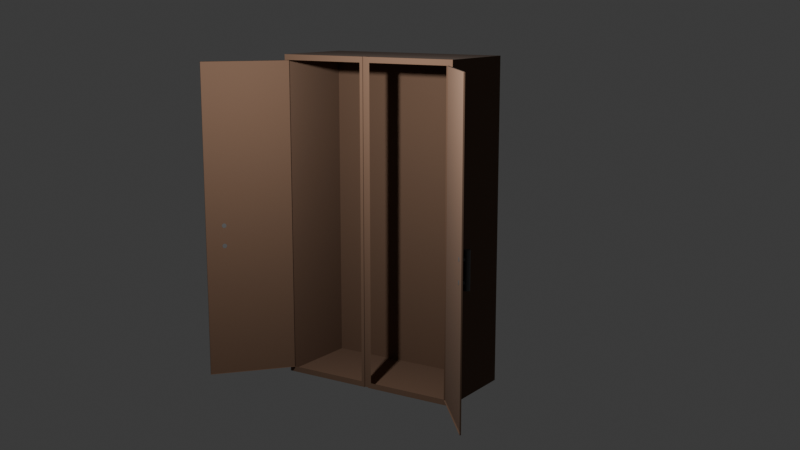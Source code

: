 # Source: cupboard.blend  (saved by Blender 4.2.66; exported with 4.5.12 LTS)
import bpy
from mathutils import Matrix  # noqa: F401  (used for matrix-valued properties, if any)

bpy.ops.wm.read_factory_settings(use_empty=True)
scene = bpy.context.scene
scene.name = 'Scene'

# ---- collections
col_collection = bpy.data.collections.new('Collection'); scene.collection.children.link(col_collection)

# ---- materials (node trees are filled in below, after node groups)
mat_material_001 = bpy.data.materials.new('Material.001')
mat_material_002 = bpy.data.materials.new('Material.002')

# ---- material node trees
mat_material_001.use_nodes = True; mat_material_001.node_tree.nodes.clear()
_N = mat_material_001.node_tree.nodes; _L = mat_material_001.node_tree.links
n0 = _N.new('ShaderNodeBsdfPrincipled'); n0.name = 'Principled BSDF'; n0.location = (10, 300)
n0.inputs[0].default_value = (0.1308, 0.07382, 0.04519, 1.0)
n0.inputs[2].default_value = 1.0
n1 = _N.new('ShaderNodeOutputMaterial'); n1.name = 'Material Output'; n1.location = (300, 300)
_L.new(n0.outputs[0], n1.inputs[0])
n1.is_active_output = True
mat_material_002.use_nodes = True; mat_material_002.node_tree.nodes.clear()
_N = mat_material_002.node_tree.nodes; _L = mat_material_002.node_tree.links
n0 = _N.new('ShaderNodeBsdfPrincipled'); n0.name = 'Principled BSDF'; n0.location = (10, 300)
n0.inputs[0].default_value = (0.1181, 0.1181, 0.1181, 1.0)
n0.inputs[1].default_value = 0.1709
n1 = _N.new('ShaderNodeOutputMaterial'); n1.name = 'Material Output'; n1.location = (300, 300)
_L.new(n0.outputs[0], n1.inputs[0])
n1.is_active_output = True

# ---- world
world_world = bpy.data.worlds.new('World'); scene.world = world_world
world_world.use_nodes = True; world_world.node_tree.nodes.clear()
_N = world_world.node_tree.nodes; _L = world_world.node_tree.links
n0 = _N.new('ShaderNodeOutputWorld'); n0.name = 'World Output'; n0.location = (300, 300)
n1 = _N.new('ShaderNodeBackground'); n1.name = 'Background'; n1.location = (10, 300)
n1.inputs[0].default_value = (0.05088, 0.05088, 0.05088, 1.0)
_L.new(n1.outputs[0], n0.inputs[0])
n0.is_active_output = True
world_world.color = (0.05088, 0.05088, 0.05088)
world_world.sun_shadow_jitter_overblur = 0.0

# ---- cameras
cam_camera = bpy.data.cameras.new('Camera')
cam_camera.clip_end = 100.0
cam_camera.ortho_scale = 7.314

# ---- lights
light_light = bpy.data.lights.new('Light', 'POINT')
light_light.energy = 1000.0
light_light.shadow_soft_size = 0.1

# ---- meshes
me_cube = bpy.data.meshes.new('Cube')
me_cube.from_pydata([(1.0, 1.0, 1.0), (1.0, 1.0, -1.0), (1.0, -1.0, 1.0), (1.0, -1.0, -1.0), (-1.0, 1.0, 1.0), (-1.0, 1.0, -1.0), (-1.0, -1.0, 1.0), (-1.0, -1.0, -1.0), (1.081, 0.9661, 0.9661), (1.081, 0.9661, -0.9661), (1.081, -0.9659, 0.9659), (1.081, -0.9659, -0.9659), (-1.0, 0.02142, -1.0), (1.0, 0.02142, 1.0), (-1.0, 0.02142, 1.0), (1.0, 0.02142, -1.0), (1.081, 0.05532, 0.9661), (1.081, 0.05532, -0.9661), (-1.0, -0.02652, -1.0), (1.0, -0.02652, 1.0), (1.081, -0.06067, 0.9659), (-1.0, -0.02652, 1.0), (1.0, -0.02652, -1.0), (1.081, -0.06067, -0.9659), (0.9099, -0.02652, -1.0), (0.9099, 0.02142, -1.0), (1.054, -0.02652, -1.0), (1.054, 0.02142, -1.0), (0.9099, 0.02142, 1.0), (1.054, 0.02142, 1.0), (0.9099, -0.02652, 1.0), (1.054, -0.02652, 1.0), (1.081, -1.0, 1.0), (1.081, -1.0, -1.0), (1.081, -0.02652, 1.0), (1.081, -0.02652, -1.0), (1.081, 1.0, 1.0), (1.081, 1.0, -1.0), (1.081, 0.02142, -1.0), (1.081, 0.02142, 1.0)], [], [(19, 21, 6, 2), (3, 2, 6, 7), (12, 14, 4, 5), (18, 22, 3, 7), (2, 3, 33, 32), (5, 4, 0, 1), (1, 0, 36, 37), (15, 1, 37, 38), (19, 2, 32, 34), (0, 13, 39, 36), (38, 39, 29, 27), (5, 1, 15, 12), (18, 21, 14, 12), (0, 4, 14, 13), (7, 6, 21, 18), (3, 22, 35, 33), (35, 22, 24, 26), (34, 35, 26, 31), (12, 15, 22, 18), (13, 14, 21, 19), (28, 30, 31, 29), (27, 29, 31, 26), (39, 13, 28, 29), (13, 19, 30, 28), (19, 34, 31, 30), (15, 38, 27, 25), (15, 27, 26, 22), (11, 10, 32, 33), (10, 20, 34, 32), (23, 11, 33, 35), (20, 23, 35, 34), (8, 9, 37, 36), (9, 17, 38, 37), (16, 8, 36, 39), (17, 16, 39, 38)])
_uv = me_cube.uv_layers.new(name='UVMap')
_uv.uv.foreach_set('vector', [0.625, 0.6283, 0.875, 0.6283, 0.875, 0.75, 0.625, 0.75, 0.375, 0.75, 0.625, 0.75, 0.625, 1.0, 0.375, 1.0, 0.375, 0.125, 0.625, 0.125, 0.625, 0.25, 0.375, 0.25, 0.125, 0.6283, 0.375, 0.6283, 0.375, 0.75, 0.125, 0.75, 0.625, 0.75, 0.375, 0.75, 0.375, 0.75, 0.625, 0.75, 0.375, 0.25, 0.625, 0.25, 0.625, 0.5, 0.375, 0.5, 0.375, 0.5, 0.625, 0.5, 0.625, 0.5, 0.375, 0.5, 0.375, 0.625, 0.375, 0.5, 0.375, 0.5, 0.375, 0.625, 0.625, 0.6283, 0.625, 0.75, 0.625, 0.75, 0.625, 0.6283, 0.625, 0.5, 0.625, 0.625, 0.625, 0.625, 0.625, 0.5, 0.375, 0.625, 0.625, 0.625, 0.625, 0.625, 0.375, 0.625, 0.125, 0.5, 0.375, 0.5, 0.375, 0.625, 0.125, 0.625, 0.375, 0.1217, 0.625, 0.1217, 0.625, 0.125, 0.375, 0.125, 0.625, 0.5, 0.875, 0.5, 0.875, 0.625, 0.625, 0.625, 0.375, 0.0, 0.625, 0.0, 0.625, 0.1217, 0.375, 0.1217, 0.375, 0.75, 0.375, 0.6283, 0.375, 0.6283, 0.375, 0.75, 0.375, 0.6283, 0.375, 0.6283, 0.375, 0.6283, 0.375, 0.6283, 0.625, 0.6283, 0.375, 0.6283, 0.375, 0.6283, 0.625, 0.6283, 0.125, 0.625, 0.375, 0.625, 0.375, 0.6283, 0.125, 0.6283, 0.625, 0.625, 0.875, 0.625, 0.875, 0.6283, 0.625, 0.6283, 0.625, 0.625, 0.625, 0.6283, 0.625, 0.6283, 0.625, 0.625, 0.375, 0.625, 0.625, 0.625, 0.625, 0.6283, 0.375, 0.6283, 0.625, 0.625, 0.625, 0.625, 0.625, 0.625, 0.625, 0.625, 0.625, 0.625, 0.625, 0.6283, 0.625, 0.6283, 0.625, 0.625, 0.625, 0.6283, 0.625, 0.6283, 0.625, 0.6283, 0.625, 0.6283, 0.375, 0.625, 0.375, 0.625, 0.375, 0.625, 0.375, 0.625, 0.375, 0.625, 0.375, 0.625, 0.375, 0.6283, 0.375, 0.6283, 0.3793, 0.7457, 0.6207, 0.7457, 0.625, 0.75, 0.375, 0.75, 0.6207, 0.7457, 0.6207, 0.6326, 0.625, 0.6283, 0.625, 0.75, 0.3793, 0.6326, 0.3793, 0.7457, 0.375, 0.75, 0.375, 0.6283, 0.6207, 0.6326, 0.3793, 0.6326, 0.375, 0.6283, 0.625, 0.6283, 0.6208, 0.5043, 0.3792, 0.5043, 0.375, 0.5, 0.625, 0.5, 0.3792, 0.5043, 0.3792, 0.6207, 0.375, 0.625, 0.375, 0.5, 0.6208, 0.6207, 0.6208, 0.5043, 0.625, 0.5, 0.625, 0.625, 0.3792, 0.6207, 0.6208, 0.6207, 0.625, 0.625, 0.375, 0.625])
me_cube.materials.append(mat_material_001)
me_cube.materials.append(mat_material_002)
me_cube.use_mirror_vertex_groups = False
me_cube.update()
me_cube_002 = bpy.data.meshes.new('Cube.002')
me_cube_002.from_pydata([(-0.03116, -0.01456, 1.052), (-0.03116, -0.01456, -0.8794), (-0.03116, 0.8906, 1.052), (-0.03116, 0.8906, -0.8794), (-2.694e-05, -0.01456, 1.052), (-2.694e-05, -0.01456, -0.8794), (-2.694e-05, 0.8906, 1.052), (-2.694e-05, 0.8906, -0.8794), (-2.706e-05, -0.01456, 1.052), (-2.706e-05, -0.01456, -0.8794), (-2.706e-05, 0.8906, 1.052), (-2.706e-05, 0.8906, -0.8794), (0.1661, 0.7313, -0.1123), (0.1661, 0.7313, 0.1109), (0.1843, 0.7303, -0.1123), (0.1843, 0.7303, 0.1109), (0.2012, 0.7271, -0.1123), (0.2012, 0.7271, 0.1109), (0.2158, 0.7221, -0.1123), (0.2158, 0.7221, 0.1109), (0.2269, 0.7155, -0.1123), (0.2269, 0.7155, 0.1109), (0.2339, 0.7079, -0.1123), (0.2339, 0.7079, 0.1109), (0.2363, 0.6997, -0.1123), (0.2363, 0.6997, 0.1109), (0.2339, 0.6916, -0.1123), (0.2339, 0.6916, 0.1109), (0.2269, 0.6839, -0.1123), (0.2269, 0.6839, 0.1109), (0.2158, 0.6774, -0.1123), (0.2158, 0.6774, 0.1109), (0.2012, 0.6724, -0.1123), (0.2012, 0.6724, 0.1109), (0.1843, 0.6692, -0.1123), (0.1843, 0.6692, 0.1109), (0.1661, 0.6681, -0.1123), (0.1661, 0.6681, 0.1109), (0.148, 0.6692, -0.1123), (0.148, 0.6692, 0.1109), (0.131, 0.6724, -0.1123), (0.131, 0.6724, 0.1109), (0.1165, 0.6774, -0.1123), (0.1165, 0.6774, 0.1109), (0.1053, 0.6839, -0.1123), (0.1053, 0.6839, 0.1109), (0.09833, 0.6916, -0.1123), (0.09833, 0.6916, 0.1109), (0.09594, 0.6997, -0.1123), (0.09594, 0.6997, 0.1109), (0.09833, 0.7079, -0.1123), (0.09833, 0.7079, 0.1109), (0.1053, 0.7155, -0.1123), (0.1053, 0.7155, 0.1109), (0.1165, 0.7221, -0.1123), (0.1165, 0.7221, 0.1109), (0.131, 0.7271, -0.1123), (0.131, 0.7271, 0.1109), (0.148, 0.7303, -0.1123), (0.148, 0.7303, 0.1109), (-0.002237, 0.7234, 0.05884), (0.124, 0.7234, 0.05884), (-0.002237, 0.7226, 0.05524), (0.124, 0.7226, 0.05524), (-0.002237, 0.7202, 0.05188), (0.124, 0.7202, 0.05188), (-0.002237, 0.7165, 0.049), (0.124, 0.7165, 0.049), (-0.002237, 0.7116, 0.04679), (0.124, 0.7116, 0.04679), (-0.002237, 0.7059, 0.0454), (0.124, 0.7059, 0.0454), (-0.002237, 0.6997, 0.04492), (0.124, 0.6997, 0.04492), (-0.002237, 0.6936, 0.0454), (0.124, 0.6936, 0.0454), (-0.002237, 0.6879, 0.04679), (0.124, 0.6879, 0.04679), (-0.002237, 0.683, 0.049), (0.124, 0.683, 0.049), (-0.002237, 0.6793, 0.05188), (0.124, 0.6793, 0.05188), (-0.002237, 0.6769, 0.05524), (0.124, 0.6769, 0.05524), (-0.002237, 0.6761, 0.05884), (0.124, 0.6761, 0.05884), (-0.002237, 0.6769, 0.06244), (0.124, 0.6769, 0.06244), (-0.002237, 0.6793, 0.0658), (0.124, 0.6793, 0.0658), (-0.002237, 0.683, 0.06868), (0.124, 0.683, 0.06868), (-0.002237, 0.6879, 0.07089), (0.124, 0.6879, 0.07089), (-0.002237, 0.6936, 0.07228), (0.124, 0.6936, 0.07228), (-0.002237, 0.6997, 0.07275), (0.124, 0.6997, 0.07275), (-0.002237, 0.7059, 0.07228), (0.124, 0.7059, 0.07228), (-0.002237, 0.7116, 0.07089), (0.124, 0.7116, 0.07089), (-0.002237, 0.7165, 0.06868), (0.124, 0.7165, 0.06868), (-0.002237, 0.7202, 0.0658), (0.124, 0.7202, 0.0658), (-0.002237, 0.7226, 0.06244), (0.124, 0.7226, 0.06244), (-0.002237, 0.7234, -0.06772), (0.124, 0.7234, -0.06772), (-0.002237, 0.7226, -0.07132), (0.124, 0.7226, -0.07132), (-0.002237, 0.7202, -0.07468), (0.124, 0.7202, -0.07468), (-0.002237, 0.7165, -0.07756), (0.124, 0.7165, -0.07756), (-0.002237, 0.7116, -0.07977), (0.124, 0.7116, -0.07977), (-0.002237, 0.7059, -0.08116), (0.124, 0.7059, -0.08116), (-0.002237, 0.6997, -0.08164), (0.124, 0.6997, -0.08164), (-0.002237, 0.6936, -0.08116), (0.124, 0.6936, -0.08116), (-0.002237, 0.6879, -0.07977), (0.124, 0.6879, -0.07977), (-0.002237, 0.683, -0.07756), (0.124, 0.683, -0.07756), (-0.002237, 0.6793, -0.07468), (0.124, 0.6793, -0.07468), (-0.002237, 0.6769, -0.07132), (0.124, 0.6769, -0.07132), (-0.002237, 0.6761, -0.06772), (0.124, 0.6761, -0.06772), (-0.002237, 0.6769, -0.06412), (0.124, 0.6769, -0.06412), (-0.002237, 0.6793, -0.06076), (0.124, 0.6793, -0.06076), (-0.002237, 0.683, -0.05788), (0.124, 0.683, -0.05788), (-0.002237, 0.6879, -0.05567), (0.124, 0.6879, -0.05567), (-0.002237, 0.6936, -0.05428), (0.124, 0.6936, -0.05428), (-0.002237, 0.6997, -0.0538), (0.124, 0.6997, -0.0538), (-0.002237, 0.7059, -0.05428), (0.124, 0.7059, -0.05428), (-0.002237, 0.7116, -0.05567), (0.124, 0.7116, -0.05567), (-0.002237, 0.7165, -0.05788), (0.124, 0.7165, -0.05788), (-0.002237, 0.7202, -0.06076), (0.124, 0.7202, -0.06076), (-0.002237, 0.7226, -0.06412), (0.124, 0.7226, -0.06412)], [], [(1, 3, 7, 5), (0, 1, 5, 4), (3, 2, 6, 7), (2, 0, 4, 6), (11, 10, 8, 9), (12, 13, 15, 14), (14, 15, 17, 16), (16, 17, 19, 18), (18, 19, 21, 20), (20, 21, 23, 22), (22, 23, 25, 24), (24, 25, 27, 26), (26, 27, 29, 28), (28, 29, 31, 30), (30, 31, 33, 32), (32, 33, 35, 34), (34, 35, 37, 36), (36, 37, 39, 38), (38, 39, 41, 40), (40, 41, 43, 42), (42, 43, 45, 44), (44, 45, 47, 46), (46, 47, 49, 48), (48, 49, 51, 50), (50, 51, 53, 52), (52, 53, 55, 54), (54, 55, 57, 56), (15, 13, 59, 57, 55, 53, 51, 49, 47, 45, 43, 41, 39, 37, 35, 33, 31, 29, 27, 25, 23, 21, 19, 17), (56, 57, 59, 58), (58, 59, 13, 12), (12, 14, 16, 18, 20, 22, 24, 26, 28, 30, 32, 34, 36, 38, 40, 42, 44, 46, 48, 50, 52, 54, 56, 58), (60, 61, 63, 62), (62, 63, 65, 64), (64, 65, 67, 66), (66, 67, 69, 68), (68, 69, 71, 70), (70, 71, 73, 72), (72, 73, 75, 74), (74, 75, 77, 76), (76, 77, 79, 78), (78, 79, 81, 80), (80, 81, 83, 82), (82, 83, 85, 84), (84, 85, 87, 86), (86, 87, 89, 88), (88, 89, 91, 90), (90, 91, 93, 92), (92, 93, 95, 94), (94, 95, 97, 96), (96, 97, 99, 98), (98, 99, 101, 100), (100, 101, 103, 102), (102, 103, 105, 104), (63, 61, 107, 105, 103, 101, 99, 97, 95, 93, 91, 89, 87, 85, 83, 81, 79, 77, 75, 73, 71, 69, 67, 65), (104, 105, 107, 106), (106, 107, 61, 60), (60, 62, 64, 66, 68, 70, 72, 74, 76, 78, 80, 82, 84, 86, 88, 90, 92, 94, 96, 98, 100, 102, 104, 106), (108, 109, 111, 110), (110, 111, 113, 112), (112, 113, 115, 114), (114, 115, 117, 116), (116, 117, 119, 118), (118, 119, 121, 120), (120, 121, 123, 122), (122, 123, 125, 124), (124, 125, 127, 126), (126, 127, 129, 128), (128, 129, 131, 130), (130, 131, 133, 132), (132, 133, 135, 134), (134, 135, 137, 136), (136, 137, 139, 138), (138, 139, 141, 140), (140, 141, 143, 142), (142, 143, 145, 144), (144, 145, 147, 146), (146, 147, 149, 148), (148, 149, 151, 150), (150, 151, 153, 152), (111, 109, 155, 153, 151, 149, 147, 145, 143, 141, 139, 137, 135, 133, 131, 129, 127, 125, 123, 121, 119, 117, 115, 113), (152, 153, 155, 154), (154, 155, 109, 108), (108, 110, 112, 114, 116, 118, 120, 122, 124, 126, 128, 130, 132, 134, 136, 138, 140, 142, 144, 146, 148, 150, 152, 154)])
me_cube_002.polygons.foreach_set('material_index', [0, 0, 0, 0, 0, 1, 1, 1, 1, 1, 1, 1, 1, 1, 1, 1, 1, 1, 1, 1, 1, 1, 1, 1, 1, 1, 1, 1, 1, 1, 1, 1, 1, 1, 1, 1, 1, 1, 1, 1, 1, 1, 1, 1, 1, 1, 1, 1, 1, 1, 1, 1, 1, 1, 1, 1, 1, 1, 1, 1, 1, 1, 1, 1, 1, 1, 1, 1, 1, 1, 1, 1, 1, 1, 1, 1, 1, 1, 1, 1, 1, 1, 1])
_uv = me_cube_002.uv_layers.new(name='UVMap')
_uv.uv.foreach_set('vector', [0.3793, 0.7457, 0.3793, 0.6326, 0.3793, 0.6326, 0.3793, 0.7457, 0.6207, 0.7457, 0.3793, 0.7457, 0.3793, 0.7457, 0.6207, 0.7457, 0.3793, 0.6326, 0.6207, 0.6326, 0.6207, 0.6326, 0.3793, 0.6326, 0.6207, 0.6326, 0.6207, 0.7457, 0.6207, 0.7457, 0.6207, 0.6326, 0.3793, 0.6326, 0.6207, 0.6326, 0.6207, 0.7457, 0.3793, 0.7457, 1.0, 0.5, 1.0, 1.0, 0.9583, 1.0, 0.9583, 0.5, 0.9583, 0.5, 0.9583, 1.0, 0.9167, 1.0, 0.9167, 0.5, 0.9167, 0.5, 0.9167, 1.0, 0.875, 1.0, 0.875, 0.5, 0.875, 0.5, 0.875, 1.0, 0.8333, 1.0, 0.8333, 0.5, 0.8333, 0.5, 0.8333, 1.0, 0.7917, 1.0, 0.7917, 0.5, 0.7917, 0.5, 0.7917, 1.0, 0.75, 1.0, 0.75, 0.5, 0.75, 0.5, 0.75, 1.0, 0.7083, 1.0, 0.7083, 0.5, 0.7083, 0.5, 0.7083, 1.0, 0.6667, 1.0, 0.6667, 0.5, 0.6667, 0.5, 0.6667, 1.0, 0.625, 1.0, 0.625, 0.5, 0.625, 0.5, 0.625, 1.0, 0.5833, 1.0, 0.5833, 0.5, 0.5833, 0.5, 0.5833, 1.0, 0.5417, 1.0, 0.5417, 0.5, 0.5417, 0.5, 0.5417, 1.0, 0.5, 1.0, 0.5, 0.5, 0.5, 0.5, 0.5, 1.0, 0.4583, 1.0, 0.4583, 0.5, 0.4583, 0.5, 0.4583, 1.0, 0.4167, 1.0, 0.4167, 0.5, 0.4167, 0.5, 0.4167, 1.0, 0.375, 1.0, 0.375, 0.5, 0.375, 0.5, 0.375, 1.0, 0.3333, 1.0, 0.3333, 0.5, 0.3333, 0.5, 0.3333, 1.0, 0.2917, 1.0, 0.2917, 0.5, 0.2917, 0.5, 0.2917, 1.0, 0.25, 1.0, 0.25, 0.5, 0.25, 0.5, 0.25, 1.0, 0.2083, 1.0, 0.2083, 0.5, 0.2083, 0.5, 0.2083, 1.0, 0.1667, 1.0, 0.1667, 0.5, 0.1667, 0.5, 0.1667, 1.0, 0.125, 1.0, 0.125, 0.5, 0.125, 0.5, 0.125, 1.0, 0.08333, 1.0, 0.08333, 0.5, 0.3121, 0.4818, 0.25, 0.49, 0.1879, 0.4818, 0.13, 0.4578, 0.08029, 0.4197, 0.04215, 0.37, 0.01818, 0.3121, 0.01, 0.25, 0.01818, 0.1879, 0.04215, 0.13, 0.08029, 0.08029, 0.13, 0.04215, 0.1879, 0.01818, 0.25, 0.01, 0.3121, 0.01818, 0.37, 0.04215, 0.4197, 0.08029, 0.4578, 0.13, 0.4818, 0.1879, 0.49, 0.25, 0.4818, 0.3121, 0.4578, 0.37, 0.4197, 0.4197, 0.37, 0.4578, 0.08333, 0.5, 0.08333, 1.0, 0.04167, 1.0, 0.04167, 0.5, 0.04167, 0.5, 0.04167, 1.0, -1.863e-07, 1.0, -1.863e-07, 0.5, 0.75, 0.49, 0.8121, 0.4818, 0.87, 0.4578, 0.9197, 0.4197, 0.9578, 0.37, 0.9818, 0.3121, 0.99, 0.25, 0.9818, 0.1879, 0.9578, 0.13, 0.9197, 0.08029, 0.87, 0.04215, 0.8121, 0.01818, 0.75, 0.01, 0.6879, 0.01818, 0.63, 0.04215, 0.5803, 0.08029, 0.5422, 0.13, 0.5182, 0.1879, 0.51, 0.25, 0.5182, 0.3121, 0.5422, 0.37, 0.5803, 0.4197, 0.63, 0.4578, 0.6879, 0.4818, 1.0, 0.5, 1.0, 1.0, 0.9583, 1.0, 0.9583, 0.5, 0.9583, 0.5, 0.9583, 1.0, 0.9167, 1.0, 0.9167, 0.5, 0.9167, 0.5, 0.9167, 1.0, 0.875, 1.0, 0.875, 0.5, 0.875, 0.5, 0.875, 1.0, 0.8333, 1.0, 0.8333, 0.5, 0.8333, 0.5, 0.8333, 1.0, 0.7917, 1.0, 0.7917, 0.5, 0.7917, 0.5, 0.7917, 1.0, 0.75, 1.0, 0.75, 0.5, 0.75, 0.5, 0.75, 1.0, 0.7083, 1.0, 0.7083, 0.5, 0.7083, 0.5, 0.7083, 1.0, 0.6667, 1.0, 0.6667, 0.5, 0.6667, 0.5, 0.6667, 1.0, 0.625, 1.0, 0.625, 0.5, 0.625, 0.5, 0.625, 1.0, 0.5833, 1.0, 0.5833, 0.5, 0.5833, 0.5, 0.5833, 1.0, 0.5417, 1.0, 0.5417, 0.5, 0.5417, 0.5, 0.5417, 1.0, 0.5, 1.0, 0.5, 0.5, 0.5, 0.5, 0.5, 1.0, 0.4583, 1.0, 0.4583, 0.5, 0.4583, 0.5, 0.4583, 1.0, 0.4167, 1.0, 0.4167, 0.5, 0.4167, 0.5, 0.4167, 1.0, 0.375, 1.0, 0.375, 0.5, 0.375, 0.5, 0.375, 1.0, 0.3333, 1.0, 0.3333, 0.5, 0.3333, 0.5, 0.3333, 1.0, 0.2917, 1.0, 0.2917, 0.5, 0.2917, 0.5, 0.2917, 1.0, 0.25, 1.0, 0.25, 0.5, 0.25, 0.5, 0.25, 1.0, 0.2083, 1.0, 0.2083, 0.5, 0.2083, 0.5, 0.2083, 1.0, 0.1667, 1.0, 0.1667, 0.5, 0.1667, 0.5, 0.1667, 1.0, 0.125, 1.0, 0.125, 0.5, 0.125, 0.5, 0.125, 1.0, 0.08333, 1.0, 0.08333, 0.5, 0.3121, 0.4818, 0.25, 0.49, 0.1879, 0.4818, 0.13, 0.4578, 0.08029, 0.4197, 0.04215, 0.37, 0.01818, 0.3121, 0.01, 0.25, 0.01818, 0.1879, 0.04215, 0.13, 0.08029, 0.08029, 0.13, 0.04215, 0.1879, 0.01818, 0.25, 0.01, 0.3121, 0.01818, 0.37, 0.04215, 0.4197, 0.08029, 0.4578, 0.13, 0.4818, 0.1879, 0.49, 0.25, 0.4818, 0.3121, 0.4578, 0.37, 0.4197, 0.4197, 0.37, 0.4578, 0.08333, 0.5, 0.08333, 1.0, 0.04167, 1.0, 0.04167, 0.5, 0.04167, 0.5, 0.04167, 1.0, -1.863e-07, 1.0, -1.863e-07, 0.5, 0.75, 0.49, 0.8121, 0.4818, 0.87, 0.4578, 0.9197, 0.4197, 0.9578, 0.37, 0.9818, 0.3121, 0.99, 0.25, 0.9818, 0.1879, 0.9578, 0.13, 0.9197, 0.08029, 0.87, 0.04215, 0.8121, 0.01818, 0.75, 0.01, 0.6879, 0.01818, 0.63, 0.04215, 0.5803, 0.08029, 0.5422, 0.13, 0.5182, 0.1879, 0.51, 0.25, 0.5182, 0.3121, 0.5422, 0.37, 0.5803, 0.4197, 0.63, 0.4578, 0.6879, 0.4818, 1.0, 0.5, 1.0, 1.0, 0.9583, 1.0, 0.9583, 0.5, 0.9583, 0.5, 0.9583, 1.0, 0.9167, 1.0, 0.9167, 0.5, 0.9167, 0.5, 0.9167, 1.0, 0.875, 1.0, 0.875, 0.5, 0.875, 0.5, 0.875, 1.0, 0.8333, 1.0, 0.8333, 0.5, 0.8333, 0.5, 0.8333, 1.0, 0.7917, 1.0, 0.7917, 0.5, 0.7917, 0.5, 0.7917, 1.0, 0.75, 1.0, 0.75, 0.5, 0.75, 0.5, 0.75, 1.0, 0.7083, 1.0, 0.7083, 0.5, 0.7083, 0.5, 0.7083, 1.0, 0.6667, 1.0, 0.6667, 0.5, 0.6667, 0.5, 0.6667, 1.0, 0.625, 1.0, 0.625, 0.5, 0.625, 0.5, 0.625, 1.0, 0.5833, 1.0, 0.5833, 0.5, 0.5833, 0.5, 0.5833, 1.0, 0.5417, 1.0, 0.5417, 0.5, 0.5417, 0.5, 0.5417, 1.0, 0.5, 1.0, 0.5, 0.5, 0.5, 0.5, 0.5, 1.0, 0.4583, 1.0, 0.4583, 0.5, 0.4583, 0.5, 0.4583, 1.0, 0.4167, 1.0, 0.4167, 0.5, 0.4167, 0.5, 0.4167, 1.0, 0.375, 1.0, 0.375, 0.5, 0.375, 0.5, 0.375, 1.0, 0.3333, 1.0, 0.3333, 0.5, 0.3333, 0.5, 0.3333, 1.0, 0.2917, 1.0, 0.2917, 0.5, 0.2917, 0.5, 0.2917, 1.0, 0.25, 1.0, 0.25, 0.5, 0.25, 0.5, 0.25, 1.0, 0.2083, 1.0, 0.2083, 0.5, 0.2083, 0.5, 0.2083, 1.0, 0.1667, 1.0, 0.1667, 0.5, 0.1667, 0.5, 0.1667, 1.0, 0.125, 1.0, 0.125, 0.5, 0.125, 0.5, 0.125, 1.0, 0.08333, 1.0, 0.08333, 0.5, 0.3121, 0.4818, 0.25, 0.49, 0.1879, 0.4818, 0.13, 0.4578, 0.08029, 0.4197, 0.04215, 0.37, 0.01818, 0.3121, 0.01, 0.25, 0.01818, 0.1879, 0.04215, 0.13, 0.08029, 0.08029, 0.13, 0.04215, 0.1879, 0.01818, 0.25, 0.01, 0.3121, 0.01818, 0.37, 0.04215, 0.4197, 0.08029, 0.4578, 0.13, 0.4818, 0.1879, 0.49, 0.25, 0.4818, 0.3121, 0.4578, 0.37, 0.4197, 0.4197, 0.37, 0.4578, 0.08333, 0.5, 0.08333, 1.0, 0.04167, 1.0, 0.04167, 0.5, 0.04167, 0.5, 0.04167, 1.0, -1.863e-07, 1.0, -1.863e-07, 0.5, 0.75, 0.49, 0.8121, 0.4818, 0.87, 0.4578, 0.9197, 0.4197, 0.9578, 0.37, 0.9818, 0.3121, 0.99, 0.25, 0.9818, 0.1879, 0.9578, 0.13, 0.9197, 0.08029, 0.87, 0.04215, 0.8121, 0.01818, 0.75, 0.01, 0.6879, 0.01818, 0.63, 0.04215, 0.5803, 0.08029, 0.5422, 0.13, 0.5182, 0.1879, 0.51, 0.25, 0.5182, 0.3121, 0.5422, 0.37, 0.5803, 0.4197, 0.63, 0.4578, 0.6879, 0.4818])
me_cube_002.materials.append(mat_material_001)
me_cube_002.materials.append(mat_material_002)
me_cube_002.use_mirror_vertex_groups = False
me_cube_002.update()
me_cube_003 = bpy.data.meshes.new('Cube.003')
me_cube_003.from_pydata([(-0.03116, 0.007521, 1.062), (-0.03116, 0.007521, -0.8705), (-0.03116, -0.9033, 1.062), (-0.03116, -0.9033, -0.8705), (-2.694e-05, 0.007521, 1.062), (-2.694e-05, 0.007521, -0.8705), (-2.694e-05, -0.9033, -0.8705), (-2.694e-05, -0.9033, 1.062), (-0.002237, -0.6677, -0.05857), (0.124, -0.6677, -0.05857), (-0.002237, -0.6685, -0.06217), (0.124, -0.6685, -0.06217), (-0.002237, -0.6709, -0.06552), (0.124, -0.6709, -0.06552), (-0.002237, -0.6747, -0.06841), (0.124, -0.6747, -0.06841), (-0.002237, -0.6796, -0.07062), (0.124, -0.6796, -0.07062), (-0.002237, -0.6853, -0.07201), (0.124, -0.6853, -0.07201), (-0.002237, -0.6914, -0.07248), (0.124, -0.6914, -0.07248), (-0.002237, -0.6975, -0.07201), (0.124, -0.6975, -0.07201), (-0.002237, -0.7032, -0.07062), (0.124, -0.7032, -0.07062), (-0.002237, -0.7081, -0.06841), (0.124, -0.7081, -0.06841), (-0.002237, -0.7119, -0.06552), (0.124, -0.7119, -0.06552), (-0.002237, -0.7142, -0.06217), (0.124, -0.7142, -0.06217), (-0.002237, -0.715, -0.05857), (0.124, -0.715, -0.05857), (-0.002237, -0.7142, -0.05496), (0.124, -0.7142, -0.05496), (-0.002237, -0.7119, -0.05161), (0.124, -0.7119, -0.05161), (-0.002237, -0.7081, -0.04873), (0.124, -0.7081, -0.04873), (-0.002237, -0.7032, -0.04651), (0.124, -0.7032, -0.04651), (-0.002237, -0.6975, -0.04512), (0.124, -0.6975, -0.04512), (-0.002237, -0.6914, -0.04465), (0.124, -0.6914, -0.04465), (-0.002237, -0.6853, -0.04512), (0.124, -0.6853, -0.04512), (-0.002237, -0.6796, -0.04651), (0.124, -0.6796, -0.04651), (-0.002237, -0.6747, -0.04873), (0.124, -0.6747, -0.04873), (-0.002237, -0.6709, -0.05161), (0.124, -0.6709, -0.05161), (-0.002237, -0.6685, -0.05496), (0.124, -0.6685, -0.05496), (-0.002237, -0.6677, 0.06799), (0.124, -0.6677, 0.06799), (-0.002237, -0.6685, 0.06439), (0.124, -0.6685, 0.06439), (-0.002237, -0.6709, 0.06103), (0.124, -0.6709, 0.06103), (-0.002237, -0.6747, 0.05815), (0.124, -0.6747, 0.05815), (-0.002237, -0.6796, 0.05594), (0.124, -0.6796, 0.05594), (-0.002237, -0.6853, 0.05455), (0.124, -0.6853, 0.05455), (-0.002237, -0.6914, 0.05408), (0.124, -0.6914, 0.05408), (-0.002237, -0.6975, 0.05455), (0.124, -0.6975, 0.05455), (-0.002237, -0.7032, 0.05594), (0.124, -0.7032, 0.05594), (-0.002237, -0.7081, 0.05815), (0.124, -0.7081, 0.05815), (-0.002237, -0.7119, 0.06103), (0.124, -0.7119, 0.06103), (-0.002237, -0.7142, 0.06439), (0.124, -0.7142, 0.06439), (-0.002237, -0.715, 0.06799), (0.124, -0.715, 0.06799), (-0.002237, -0.7142, 0.07159), (0.124, -0.7142, 0.07159), (-0.002237, -0.7119, 0.07495), (0.124, -0.7119, 0.07495), (-0.002237, -0.7081, 0.07783), (0.124, -0.7081, 0.07783), (-0.002237, -0.7032, 0.08004), (0.124, -0.7032, 0.08004), (-0.002237, -0.6975, 0.08143), (0.124, -0.6975, 0.08143), (-0.002237, -0.6914, 0.08191), (0.124, -0.6914, 0.08191), (-0.002237, -0.6853, 0.08143), (0.124, -0.6853, 0.08143), (-0.002237, -0.6796, 0.08004), (0.124, -0.6796, 0.08004), (-0.002237, -0.6747, 0.07783), (0.124, -0.6747, 0.07783), (-0.002237, -0.6709, 0.07495), (0.124, -0.6709, 0.07495), (-0.002237, -0.6685, 0.07159), (0.124, -0.6685, 0.07159), (0.1661, -0.6598, -0.1031), (0.1661, -0.6598, 0.1201), (0.1843, -0.6609, -0.1031), (0.1843, -0.6609, 0.1201), (0.2012, -0.664, -0.1031), (0.2012, -0.664, 0.1201), (0.2158, -0.669, -0.1031), (0.2158, -0.669, 0.1201), (0.2269, -0.6756, -0.1031), (0.2269, -0.6756, 0.1201), (0.2339, -0.6832, -0.1031), (0.2339, -0.6832, 0.1201), (0.2363, -0.6914, -0.1031), (0.2363, -0.6914, 0.1201), (0.2339, -0.6996, -0.1031), (0.2339, -0.6996, 0.1201), (0.2269, -0.7072, -0.1031), (0.2269, -0.7072, 0.1201), (0.2158, -0.7137, -0.1031), (0.2158, -0.7137, 0.1201), (0.2012, -0.7187, -0.1031), (0.2012, -0.7187, 0.1201), (0.1843, -0.7219, -0.1031), (0.1843, -0.7219, 0.1201), (0.1661, -0.723, -0.1031), (0.1661, -0.723, 0.1201), (0.148, -0.7219, -0.1031), (0.148, -0.7219, 0.1201), (0.131, -0.7187, -0.1031), (0.131, -0.7187, 0.1201), (0.1165, -0.7137, -0.1031), (0.1165, -0.7137, 0.1201), (0.1053, -0.7072, -0.1031), (0.1053, -0.7072, 0.1201), (0.09833, -0.6996, -0.1031), (0.09833, -0.6996, 0.1201), (0.09594, -0.6914, -0.1031), (0.09594, -0.6914, 0.1201), (0.09833, -0.6832, -0.1031), (0.09833, -0.6832, 0.1201), (0.1053, -0.6756, -0.1031), (0.1053, -0.6756, 0.1201), (0.1165, -0.669, -0.1031), (0.1165, -0.669, 0.1201), (0.131, -0.664, -0.1031), (0.131, -0.664, 0.1201), (0.148, -0.6609, -0.1031), (0.148, -0.6609, 0.1201)], [], [(2, 3, 6, 7), (5, 4, 7, 6), (3, 1, 5, 6), (0, 2, 7, 4), (1, 0, 4, 5), (8, 9, 11, 10), (10, 11, 13, 12), (12, 13, 15, 14), (14, 15, 17, 16), (16, 17, 19, 18), (18, 19, 21, 20), (20, 21, 23, 22), (22, 23, 25, 24), (24, 25, 27, 26), (26, 27, 29, 28), (28, 29, 31, 30), (30, 31, 33, 32), (32, 33, 35, 34), (34, 35, 37, 36), (36, 37, 39, 38), (38, 39, 41, 40), (40, 41, 43, 42), (42, 43, 45, 44), (44, 45, 47, 46), (46, 47, 49, 48), (48, 49, 51, 50), (50, 51, 53, 52), (11, 9, 55, 53, 51, 49, 47, 45, 43, 41, 39, 37, 35, 33, 31, 29, 27, 25, 23, 21, 19, 17, 15, 13), (52, 53, 55, 54), (54, 55, 9, 8), (8, 10, 12, 14, 16, 18, 20, 22, 24, 26, 28, 30, 32, 34, 36, 38, 40, 42, 44, 46, 48, 50, 52, 54), (56, 57, 59, 58), (58, 59, 61, 60), (60, 61, 63, 62), (62, 63, 65, 64), (64, 65, 67, 66), (66, 67, 69, 68), (68, 69, 71, 70), (70, 71, 73, 72), (72, 73, 75, 74), (74, 75, 77, 76), (76, 77, 79, 78), (78, 79, 81, 80), (80, 81, 83, 82), (82, 83, 85, 84), (84, 85, 87, 86), (86, 87, 89, 88), (88, 89, 91, 90), (90, 91, 93, 92), (92, 93, 95, 94), (94, 95, 97, 96), (96, 97, 99, 98), (98, 99, 101, 100), (59, 57, 103, 101, 99, 97, 95, 93, 91, 89, 87, 85, 83, 81, 79, 77, 75, 73, 71, 69, 67, 65, 63, 61), (100, 101, 103, 102), (102, 103, 57, 56), (56, 58, 60, 62, 64, 66, 68, 70, 72, 74, 76, 78, 80, 82, 84, 86, 88, 90, 92, 94, 96, 98, 100, 102), (104, 105, 107, 106), (106, 107, 109, 108), (108, 109, 111, 110), (110, 111, 113, 112), (112, 113, 115, 114), (114, 115, 117, 116), (116, 117, 119, 118), (118, 119, 121, 120), (120, 121, 123, 122), (122, 123, 125, 124), (124, 125, 127, 126), (126, 127, 129, 128), (128, 129, 131, 130), (130, 131, 133, 132), (132, 133, 135, 134), (134, 135, 137, 136), (136, 137, 139, 138), (138, 139, 141, 140), (140, 141, 143, 142), (142, 143, 145, 144), (144, 145, 147, 146), (146, 147, 149, 148), (107, 105, 151, 149, 147, 145, 143, 141, 139, 137, 135, 133, 131, 129, 127, 125, 123, 121, 119, 117, 115, 113, 111, 109), (148, 149, 151, 150), (150, 151, 105, 104), (104, 106, 108, 110, 112, 114, 116, 118, 120, 122, 124, 126, 128, 130, 132, 134, 136, 138, 140, 142, 144, 146, 148, 150)])
me_cube_003.polygons.foreach_set('material_index', [0, 0, 0, 0, 0, 1, 1, 1, 1, 1, 1, 1, 1, 1, 1, 1, 1, 1, 1, 1, 1, 1, 1, 1, 1, 1, 1, 1, 1, 1, 1, 1, 1, 1, 1, 1, 1, 1, 1, 1, 1, 1, 1, 1, 1, 1, 1, 1, 1, 1, 1, 1, 1, 1, 1, 1, 1, 1, 1, 1, 1, 1, 1, 1, 1, 1, 1, 1, 1, 1, 1, 1, 1, 1, 1, 1, 1, 1, 1, 1, 1, 1, 1])
_uv = me_cube_003.uv_layers.new(name='UVMap')
_uv.uv.foreach_set('vector', [0.6208, 0.6207, 0.3792, 0.6207, 0.3792, 0.6207, 0.6208, 0.6207, 0.3792, 0.5043, 0.6208, 0.5043, 0.6208, 0.6207, 0.3792, 0.6207, 0.3792, 0.6207, 0.3792, 0.5043, 0.3792, 0.5043, 0.3792, 0.6207, 0.6208, 0.5043, 0.6208, 0.6207, 0.6208, 0.6207, 0.6208, 0.5043, 0.3792, 0.5043, 0.6208, 0.5043, 0.6208, 0.5043, 0.3792, 0.5043, 1.0, 0.5, 1.0, 1.0, 0.9583, 1.0, 0.9583, 0.5, 0.9583, 0.5, 0.9583, 1.0, 0.9167, 1.0, 0.9167, 0.5, 0.9167, 0.5, 0.9167, 1.0, 0.875, 1.0, 0.875, 0.5, 0.875, 0.5, 0.875, 1.0, 0.8333, 1.0, 0.8333, 0.5, 0.8333, 0.5, 0.8333, 1.0, 0.7917, 1.0, 0.7917, 0.5, 0.7917, 0.5, 0.7917, 1.0, 0.75, 1.0, 0.75, 0.5, 0.75, 0.5, 0.75, 1.0, 0.7083, 1.0, 0.7083, 0.5, 0.7083, 0.5, 0.7083, 1.0, 0.6667, 1.0, 0.6667, 0.5, 0.6667, 0.5, 0.6667, 1.0, 0.625, 1.0, 0.625, 0.5, 0.625, 0.5, 0.625, 1.0, 0.5833, 1.0, 0.5833, 0.5, 0.5833, 0.5, 0.5833, 1.0, 0.5417, 1.0, 0.5417, 0.5, 0.5417, 0.5, 0.5417, 1.0, 0.5, 1.0, 0.5, 0.5, 0.5, 0.5, 0.5, 1.0, 0.4583, 1.0, 0.4583, 0.5, 0.4583, 0.5, 0.4583, 1.0, 0.4167, 1.0, 0.4167, 0.5, 0.4167, 0.5, 0.4167, 1.0, 0.375, 1.0, 0.375, 0.5, 0.375, 0.5, 0.375, 1.0, 0.3333, 1.0, 0.3333, 0.5, 0.3333, 0.5, 0.3333, 1.0, 0.2917, 1.0, 0.2917, 0.5, 0.2917, 0.5, 0.2917, 1.0, 0.25, 1.0, 0.25, 0.5, 0.25, 0.5, 0.25, 1.0, 0.2083, 1.0, 0.2083, 0.5, 0.2083, 0.5, 0.2083, 1.0, 0.1667, 1.0, 0.1667, 0.5, 0.1667, 0.5, 0.1667, 1.0, 0.125, 1.0, 0.125, 0.5, 0.125, 0.5, 0.125, 1.0, 0.08333, 1.0, 0.08333, 0.5, 0.3121, 0.4818, 0.25, 0.49, 0.1879, 0.4818, 0.13, 0.4578, 0.08029, 0.4197, 0.04215, 0.37, 0.01818, 0.3121, 0.01, 0.25, 0.01818, 0.1879, 0.04215, 0.13, 0.08029, 0.08029, 0.13, 0.04215, 0.1879, 0.01818, 0.25, 0.01, 0.3121, 0.01818, 0.37, 0.04215, 0.4197, 0.08029, 0.4578, 0.13, 0.4818, 0.1879, 0.49, 0.25, 0.4818, 0.3121, 0.4578, 0.37, 0.4197, 0.4197, 0.37, 0.4578, 0.08333, 0.5, 0.08333, 1.0, 0.04167, 1.0, 0.04167, 0.5, 0.04167, 0.5, 0.04167, 1.0, -1.863e-07, 1.0, -1.863e-07, 0.5, 0.75, 0.49, 0.8121, 0.4818, 0.87, 0.4578, 0.9197, 0.4197, 0.9578, 0.37, 0.9818, 0.3121, 0.99, 0.25, 0.9818, 0.1879, 0.9578, 0.13, 0.9197, 0.08029, 0.87, 0.04215, 0.8121, 0.01818, 0.75, 0.01, 0.6879, 0.01818, 0.63, 0.04215, 0.5803, 0.08029, 0.5422, 0.13, 0.5182, 0.1879, 0.51, 0.25, 0.5182, 0.3121, 0.5422, 0.37, 0.5803, 0.4197, 0.63, 0.4578, 0.6879, 0.4818, 1.0, 0.5, 1.0, 1.0, 0.9583, 1.0, 0.9583, 0.5, 0.9583, 0.5, 0.9583, 1.0, 0.9167, 1.0, 0.9167, 0.5, 0.9167, 0.5, 0.9167, 1.0, 0.875, 1.0, 0.875, 0.5, 0.875, 0.5, 0.875, 1.0, 0.8333, 1.0, 0.8333, 0.5, 0.8333, 0.5, 0.8333, 1.0, 0.7917, 1.0, 0.7917, 0.5, 0.7917, 0.5, 0.7917, 1.0, 0.75, 1.0, 0.75, 0.5, 0.75, 0.5, 0.75, 1.0, 0.7083, 1.0, 0.7083, 0.5, 0.7083, 0.5, 0.7083, 1.0, 0.6667, 1.0, 0.6667, 0.5, 0.6667, 0.5, 0.6667, 1.0, 0.625, 1.0, 0.625, 0.5, 0.625, 0.5, 0.625, 1.0, 0.5833, 1.0, 0.5833, 0.5, 0.5833, 0.5, 0.5833, 1.0, 0.5417, 1.0, 0.5417, 0.5, 0.5417, 0.5, 0.5417, 1.0, 0.5, 1.0, 0.5, 0.5, 0.5, 0.5, 0.5, 1.0, 0.4583, 1.0, 0.4583, 0.5, 0.4583, 0.5, 0.4583, 1.0, 0.4167, 1.0, 0.4167, 0.5, 0.4167, 0.5, 0.4167, 1.0, 0.375, 1.0, 0.375, 0.5, 0.375, 0.5, 0.375, 1.0, 0.3333, 1.0, 0.3333, 0.5, 0.3333, 0.5, 0.3333, 1.0, 0.2917, 1.0, 0.2917, 0.5, 0.2917, 0.5, 0.2917, 1.0, 0.25, 1.0, 0.25, 0.5, 0.25, 0.5, 0.25, 1.0, 0.2083, 1.0, 0.2083, 0.5, 0.2083, 0.5, 0.2083, 1.0, 0.1667, 1.0, 0.1667, 0.5, 0.1667, 0.5, 0.1667, 1.0, 0.125, 1.0, 0.125, 0.5, 0.125, 0.5, 0.125, 1.0, 0.08333, 1.0, 0.08333, 0.5, 0.3121, 0.4818, 0.25, 0.49, 0.1879, 0.4818, 0.13, 0.4578, 0.08029, 0.4197, 0.04215, 0.37, 0.01818, 0.3121, 0.01, 0.25, 0.01818, 0.1879, 0.04215, 0.13, 0.08029, 0.08029, 0.13, 0.04215, 0.1879, 0.01818, 0.25, 0.01, 0.3121, 0.01818, 0.37, 0.04215, 0.4197, 0.08029, 0.4578, 0.13, 0.4818, 0.1879, 0.49, 0.25, 0.4818, 0.3121, 0.4578, 0.37, 0.4197, 0.4197, 0.37, 0.4578, 0.08333, 0.5, 0.08333, 1.0, 0.04167, 1.0, 0.04167, 0.5, 0.04167, 0.5, 0.04167, 1.0, -1.863e-07, 1.0, -1.863e-07, 0.5, 0.75, 0.49, 0.8121, 0.4818, 0.87, 0.4578, 0.9197, 0.4197, 0.9578, 0.37, 0.9818, 0.3121, 0.99, 0.25, 0.9818, 0.1879, 0.9578, 0.13, 0.9197, 0.08029, 0.87, 0.04215, 0.8121, 0.01818, 0.75, 0.01, 0.6879, 0.01818, 0.63, 0.04215, 0.5803, 0.08029, 0.5422, 0.13, 0.5182, 0.1879, 0.51, 0.25, 0.5182, 0.3121, 0.5422, 0.37, 0.5803, 0.4197, 0.63, 0.4578, 0.6879, 0.4818, 1.0, 0.5, 1.0, 1.0, 0.9583, 1.0, 0.9583, 0.5, 0.9583, 0.5, 0.9583, 1.0, 0.9167, 1.0, 0.9167, 0.5, 0.9167, 0.5, 0.9167, 1.0, 0.875, 1.0, 0.875, 0.5, 0.875, 0.5, 0.875, 1.0, 0.8333, 1.0, 0.8333, 0.5, 0.8333, 0.5, 0.8333, 1.0, 0.7917, 1.0, 0.7917, 0.5, 0.7917, 0.5, 0.7917, 1.0, 0.75, 1.0, 0.75, 0.5, 0.75, 0.5, 0.75, 1.0, 0.7083, 1.0, 0.7083, 0.5, 0.7083, 0.5, 0.7083, 1.0, 0.6667, 1.0, 0.6667, 0.5, 0.6667, 0.5, 0.6667, 1.0, 0.625, 1.0, 0.625, 0.5, 0.625, 0.5, 0.625, 1.0, 0.5833, 1.0, 0.5833, 0.5, 0.5833, 0.5, 0.5833, 1.0, 0.5417, 1.0, 0.5417, 0.5, 0.5417, 0.5, 0.5417, 1.0, 0.5, 1.0, 0.5, 0.5, 0.5, 0.5, 0.5, 1.0, 0.4583, 1.0, 0.4583, 0.5, 0.4583, 0.5, 0.4583, 1.0, 0.4167, 1.0, 0.4167, 0.5, 0.4167, 0.5, 0.4167, 1.0, 0.375, 1.0, 0.375, 0.5, 0.375, 0.5, 0.375, 1.0, 0.3333, 1.0, 0.3333, 0.5, 0.3333, 0.5, 0.3333, 1.0, 0.2917, 1.0, 0.2917, 0.5, 0.2917, 0.5, 0.2917, 1.0, 0.25, 1.0, 0.25, 0.5, 0.25, 0.5, 0.25, 1.0, 0.2083, 1.0, 0.2083, 0.5, 0.2083, 0.5, 0.2083, 1.0, 0.1667, 1.0, 0.1667, 0.5, 0.1667, 0.5, 0.1667, 1.0, 0.125, 1.0, 0.125, 0.5, 0.125, 0.5, 0.125, 1.0, 0.08333, 1.0, 0.08333, 0.5, 0.3121, 0.4818, 0.25, 0.49, 0.1879, 0.4818, 0.13, 0.4578, 0.08029, 0.4197, 0.04215, 0.37, 0.01818, 0.3121, 0.01, 0.25, 0.01818, 0.1879, 0.04215, 0.13, 0.08029, 0.08029, 0.13, 0.04215, 0.1879, 0.01818, 0.25, 0.01, 0.3121, 0.01818, 0.37, 0.04215, 0.4197, 0.08029, 0.4578, 0.13, 0.4818, 0.1879, 0.49, 0.25, 0.4818, 0.3121, 0.4578, 0.37, 0.4197, 0.4197, 0.37, 0.4578, 0.08333, 0.5, 0.08333, 1.0, 0.04167, 1.0, 0.04167, 0.5, 0.04167, 0.5, 0.04167, 1.0, -1.863e-07, 1.0, -1.863e-07, 0.5, 0.75, 0.49, 0.8121, 0.4818, 0.87, 0.4578, 0.9197, 0.4197, 0.9578, 0.37, 0.9818, 0.3121, 0.99, 0.25, 0.9818, 0.1879, 0.9578, 0.13, 0.9197, 0.08029, 0.87, 0.04215, 0.8121, 0.01818, 0.75, 0.01, 0.6879, 0.01818, 0.63, 0.04215, 0.5803, 0.08029, 0.5422, 0.13, 0.5182, 0.1879, 0.51, 0.25, 0.5182, 0.3121, 0.5422, 0.37, 0.5803, 0.4197, 0.63, 0.4578, 0.6879, 0.4818])
me_cube_003.materials.append(mat_material_001)
me_cube_003.materials.append(mat_material_002)
me_cube_003.use_mirror_vertex_groups = False
me_cube_003.update()

# ---- objects
ob_closet = bpy.data.objects.new('closet', me_cube)
ob_light = bpy.data.objects.new('Light', light_light)
ob_camera = bpy.data.objects.new('Camera', cam_camera)
ob_doorleft = bpy.data.objects.new('doorLeft', me_cube_002)
ob_doorright = bpy.data.objects.new('doorRight', me_cube_003)

# ---- transforms, parenting, visibility, modifiers, constraints
ob_closet.location = (0.0, 0.0, 2.69)
ob_closet.scale = (0.7123, 1.582, 2.688)
ob_closet.lock_rotations_4d = False
ob_closet.empty_display_type = 'ARROWS'
ob_closet.lineart.crease_threshold = 0.0
ob_light.location = (4.076, 1.005, 5.904)
ob_light.rotation_euler = (0.6503, 0.05522, 1.866)
ob_light.lock_rotations_4d = False
ob_light.empty_display_type = 'ARROWS'
ob_light.color = (0.0, 0.0, 0.0, 0.0)
ob_light.lineart.crease_threshold = 0.0
ob_camera.location = (14.99, 9.956, 6.238)
ob_camera.rotation_euler = (1.371, -6.653e-06, 2.15)
ob_camera.lock_rotations_4d = False
ob_camera.empty_display_type = 'ARROWS'
ob_camera.color = (0.0, 0.0, 0.0, 0.0)
ob_camera.display_type = 'WIRE'
ob_camera.lineart.crease_threshold = 0.0
ob_doorleft.location = (0.7921, -1.505, 2.457)
ob_doorleft.rotation_euler = (0.0, -0.0, -2.269)
ob_doorleft.scale = (0.7123, 1.582, 2.688)
ob_doorleft.lock_rotations_4d = False
ob_doorleft.empty_display_type = 'ARROWS'
ob_doorleft.lineart.crease_threshold = 0.0
ob_doorright.location = (0.7921, 1.517, 2.433)
ob_doorright.rotation_euler = (0.0, -0.0, 2.269)
ob_doorright.scale = (0.7123, 1.582, 2.688)
ob_doorright.lock_rotations_4d = False
ob_doorright.empty_display_type = 'ARROWS'
ob_doorright.lineart.crease_threshold = 0.0

# ---- collection membership
col_collection.objects.link(ob_closet)
col_collection.objects.link(ob_light)
col_collection.objects.link(ob_camera)
col_collection.objects.link(ob_doorleft)
col_collection.objects.link(ob_doorright)

# ---- scene / render settings (as saved in the file)
scene.camera = ob_camera
scene.frame_start = 1; scene.frame_end = 40; scene.frame_set(0)
scene.render.engine = 'BLENDER_EEVEE_NEXT'
scene.render.image_settings.file_format = 'FFMPEG'
scene.render.image_settings.color_mode = 'RGB'
scene.eevee.taa_render_samples = 32
bpy.context.view_layer.update()
